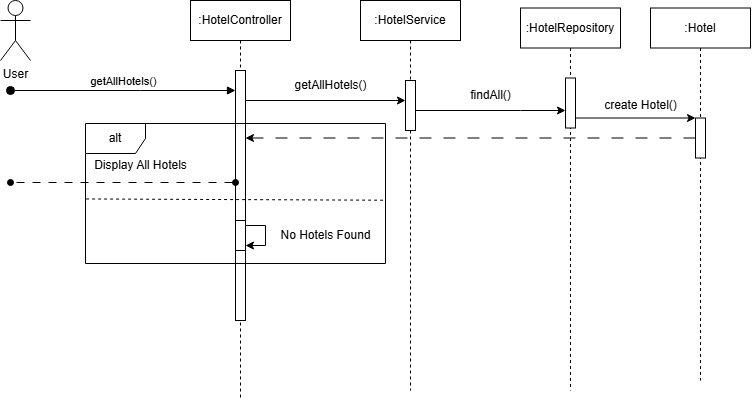

The diagram above was exported from draw.io. Its source (the exported page's mxGraphModel, read from the mxfile embedded in the PNG):
<mxGraphModel dx="875" dy="435" grid="1" gridSize="10" guides="1" tooltips="1" connect="1" arrows="1" fold="1" page="1" pageScale="1" pageWidth="850" pageHeight="1100" math="0" shadow="0">
  <root>
    <mxCell id="0" />
    <mxCell id="1" parent="0" />
    <mxCell id="aM9ryv3xv72pqoxQDRHE-1" value=":HotelController" style="shape=umlLifeline;perimeter=lifelinePerimeter;whiteSpace=wrap;html=1;container=0;dropTarget=0;collapsible=0;recursiveResize=0;outlineConnect=0;portConstraint=eastwest;newEdgeStyle={&quot;edgeStyle&quot;:&quot;elbowEdgeStyle&quot;,&quot;elbow&quot;:&quot;vertical&quot;,&quot;curved&quot;:0,&quot;rounded&quot;:0};" parent="1" vertex="1">
      <mxGeometry x="230" y="20" width="100" height="400" as="geometry" />
    </mxCell>
    <mxCell id="aM9ryv3xv72pqoxQDRHE-2" value="" style="html=1;points=[];perimeter=orthogonalPerimeter;outlineConnect=0;targetShapes=umlLifeline;portConstraint=eastwest;newEdgeStyle={&quot;edgeStyle&quot;:&quot;elbowEdgeStyle&quot;,&quot;elbow&quot;:&quot;vertical&quot;,&quot;curved&quot;:0,&quot;rounded&quot;:0};" parent="aM9ryv3xv72pqoxQDRHE-1" vertex="1">
      <mxGeometry x="45" y="70" width="10" height="250" as="geometry" />
    </mxCell>
    <mxCell id="aM9ryv3xv72pqoxQDRHE-5" value=":HotelService" style="shape=umlLifeline;perimeter=lifelinePerimeter;whiteSpace=wrap;html=1;container=0;dropTarget=0;collapsible=0;recursiveResize=0;outlineConnect=0;portConstraint=eastwest;newEdgeStyle={&quot;edgeStyle&quot;:&quot;elbowEdgeStyle&quot;,&quot;elbow&quot;:&quot;vertical&quot;,&quot;curved&quot;:0,&quot;rounded&quot;:0};" parent="1" vertex="1">
      <mxGeometry x="400" y="20" width="100" height="390" as="geometry" />
    </mxCell>
    <mxCell id="toyI6sl-NpcwB1CqgBFm-68" value="" style="html=1;points=[];perimeter=orthogonalPerimeter;outlineConnect=0;targetShapes=umlLifeline;portConstraint=eastwest;newEdgeStyle={&quot;edgeStyle&quot;:&quot;elbowEdgeStyle&quot;,&quot;elbow&quot;:&quot;vertical&quot;,&quot;curved&quot;:0,&quot;rounded&quot;:0};" parent="aM9ryv3xv72pqoxQDRHE-5" vertex="1">
      <mxGeometry x="45" y="80" width="10" height="50" as="geometry" />
    </mxCell>
    <mxCell id="toyI6sl-NpcwB1CqgBFm-1" value="User" style="shape=umlActor;verticalLabelPosition=bottom;verticalAlign=top;html=1;outlineConnect=0;" parent="1" vertex="1">
      <mxGeometry x="40" y="20" width="30" height="60" as="geometry" />
    </mxCell>
    <mxCell id="toyI6sl-NpcwB1CqgBFm-2" value=":HotelRepository" style="shape=umlLifeline;perimeter=lifelinePerimeter;whiteSpace=wrap;html=1;container=0;dropTarget=0;collapsible=0;recursiveResize=0;outlineConnect=0;portConstraint=eastwest;newEdgeStyle={&quot;edgeStyle&quot;:&quot;elbowEdgeStyle&quot;,&quot;elbow&quot;:&quot;vertical&quot;,&quot;curved&quot;:0,&quot;rounded&quot;:0};" parent="1" vertex="1">
      <mxGeometry x="560" y="27.5" width="100" height="382.5" as="geometry" />
    </mxCell>
    <mxCell id="toyI6sl-NpcwB1CqgBFm-59" value="" style="html=1;points=[];perimeter=orthogonalPerimeter;outlineConnect=0;targetShapes=umlLifeline;portConstraint=eastwest;newEdgeStyle={&quot;edgeStyle&quot;:&quot;elbowEdgeStyle&quot;,&quot;elbow&quot;:&quot;vertical&quot;,&quot;curved&quot;:0,&quot;rounded&quot;:0};" parent="toyI6sl-NpcwB1CqgBFm-2" vertex="1">
      <mxGeometry x="45" y="70" width="10" height="50" as="geometry" />
    </mxCell>
    <mxCell id="toyI6sl-NpcwB1CqgBFm-4" value=":Hotel" style="shape=umlLifeline;perimeter=lifelinePerimeter;whiteSpace=wrap;html=1;container=0;dropTarget=0;collapsible=0;recursiveResize=0;outlineConnect=0;portConstraint=eastwest;newEdgeStyle={&quot;edgeStyle&quot;:&quot;elbowEdgeStyle&quot;,&quot;elbow&quot;:&quot;vertical&quot;,&quot;curved&quot;:0,&quot;rounded&quot;:0};" parent="1" vertex="1">
      <mxGeometry x="690" y="27.5" width="100" height="372.5" as="geometry" />
    </mxCell>
    <mxCell id="toyI6sl-NpcwB1CqgBFm-5" value="&lt;span style=&quot;color: rgba(0, 0, 0, 0); font-family: monospace; font-size: 0px; text-align: start;&quot;&gt;%3CmxGraphModel%3E%3Croot%3E%3CmxCell%20id%3D%220%22%2F%3E%3CmxCell%20id%3D%221%22%20parent%3D%220%22%2F%3E%3CmxCell%20id%3D%222%22%20value%3D%22%3AHotel%22%20style%3D%22shape%3DumlLifeline%3Bperimeter%3DlifelinePerimeter%3BwhiteSpace%3Dwrap%3Bhtml%3D1%3Bcontainer%3D0%3BdropTarget%3D0%3Bcollapsible%3D0%3BrecursiveResize%3D0%3BoutlineConnect%3D0%3BportConstraint%3Deastwest%3BnewEdgeStyle%3D%7B%26quot%3BedgeStyle%26quot%3B%3A%26quot%3BelbowEdgeStyle%26quot%3B%2C%26quot%3Belbow%26quot%3B%3A%26quot%3Bvertical%26quot%3B%2C%26quot%3Bcurved%26quot%3B%3A0%2C%26quot%3Brounded%26quot%3B%3A0%7D%3B%22%20vertex%3D%221%22%20parent%3D%221%22%3E%3CmxGeometry%20x%3D%22620%22%20y%3D%2220%22%20width%3D%22100%22%20height%3D%22300%22%20as%3D%22geometry%22%2F%3E%3C%2FmxCell%3E%3CmxCell%20id%3D%223%22%20value%3D%22%22%20style%3D%22html%3D1%3Bpoints%3D%5B%5D%3Bperimeter%3DorthogonalPerimeter%3BoutlineConnect%3D0%3BtargetShapes%3DumlLifeline%3BportConstraint%3Deastwest%3BnewEdgeStyle%3D%7B%26quot%3BedgeStyle%26quot%3B%3A%26quot%3BelbowEdgeStyle%26quot%3B%2C%26quot%3Belbow%26quot%3B%3A%26quot%3Bvertical%26quot%3B%2C%26quot%3Bcurved%26quot%3B%3A0%2C%26quot%3Brounded%26quot%3B%3A0%7D%3B%22%20vertex%3D%221%22%20parent%3D%222%22%3E%3CmxGeometry%20x%3D%2245%22%20y%3D%22110%22%20width%3D%2210%22%20height%3D%2240%22%20as%3D%22geometry%22%2F%3E%3C%2FmxCell%3E%3C%2Froot%3E%3C%2FmxGraphModel%3E&lt;/span&gt;" style="html=1;points=[];perimeter=orthogonalPerimeter;outlineConnect=0;targetShapes=umlLifeline;portConstraint=eastwest;newEdgeStyle={&quot;edgeStyle&quot;:&quot;elbowEdgeStyle&quot;,&quot;elbow&quot;:&quot;vertical&quot;,&quot;curved&quot;:0,&quot;rounded&quot;:0};" parent="toyI6sl-NpcwB1CqgBFm-4" vertex="1">
      <mxGeometry x="45" y="110" width="10" height="40" as="geometry" />
    </mxCell>
    <mxCell id="aM9ryv3xv72pqoxQDRHE-3" value="getAllHotels()" style="html=1;verticalAlign=bottom;startArrow=oval;endArrow=block;startSize=8;edgeStyle=elbowEdgeStyle;elbow=vertical;curved=0;rounded=0;" parent="1" target="aM9ryv3xv72pqoxQDRHE-2" edge="1">
      <mxGeometry relative="1" as="geometry">
        <mxPoint x="50" y="110" as="sourcePoint" />
        <mxPoint x="195" y="130" as="targetPoint" />
        <Array as="points">
          <mxPoint x="180" y="110" />
        </Array>
      </mxGeometry>
    </mxCell>
    <mxCell id="toyI6sl-NpcwB1CqgBFm-60" value="" style="endArrow=classic;html=1;rounded=0;" parent="1" source="toyI6sl-NpcwB1CqgBFm-68" target="toyI6sl-NpcwB1CqgBFm-59" edge="1">
      <mxGeometry width="50" height="50" relative="1" as="geometry">
        <mxPoint x="405" y="190" as="sourcePoint" />
        <mxPoint x="520" y="190" as="targetPoint" />
        <Array as="points">
          <mxPoint x="560" y="130" />
        </Array>
      </mxGeometry>
    </mxCell>
    <mxCell id="toyI6sl-NpcwB1CqgBFm-67" value="" style="endArrow=classic;html=1;rounded=0;" parent="1" edge="1">
      <mxGeometry width="50" height="50" relative="1" as="geometry">
        <mxPoint x="285" y="120" as="sourcePoint" />
        <mxPoint x="445" y="120" as="targetPoint" />
      </mxGeometry>
    </mxCell>
    <mxCell id="toyI6sl-NpcwB1CqgBFm-69" value="getAllHotels()" style="text;html=1;align=center;verticalAlign=middle;resizable=0;points=[];autosize=1;strokeColor=none;fillColor=none;" parent="1" vertex="1">
      <mxGeometry x="320" y="90" width="100" height="30" as="geometry" />
    </mxCell>
    <mxCell id="toyI6sl-NpcwB1CqgBFm-70" value="findAll()" style="text;html=1;align=center;verticalAlign=middle;resizable=0;points=[];autosize=1;strokeColor=none;fillColor=none;" parent="1" vertex="1">
      <mxGeometry x="500" y="100" width="60" height="30" as="geometry" />
    </mxCell>
    <mxCell id="toyI6sl-NpcwB1CqgBFm-72" value="" style="endArrow=classic;html=1;rounded=0;" parent="1" source="toyI6sl-NpcwB1CqgBFm-59" target="toyI6sl-NpcwB1CqgBFm-5" edge="1">
      <mxGeometry width="50" height="50" relative="1" as="geometry">
        <mxPoint x="470" y="250" as="sourcePoint" />
        <mxPoint x="520" y="200" as="targetPoint" />
      </mxGeometry>
    </mxCell>
    <mxCell id="toyI6sl-NpcwB1CqgBFm-73" value="create Hotel()" style="text;html=1;align=center;verticalAlign=middle;resizable=0;points=[];autosize=1;strokeColor=none;fillColor=none;" parent="1" vertex="1">
      <mxGeometry x="630" y="110" width="100" height="30" as="geometry" />
    </mxCell>
    <mxCell id="toyI6sl-NpcwB1CqgBFm-75" value="" style="endArrow=classic;html=1;rounded=0;dashed=1;dashPattern=12 12;" parent="1" source="toyI6sl-NpcwB1CqgBFm-5" target="aM9ryv3xv72pqoxQDRHE-2" edge="1">
      <mxGeometry width="50" height="50" relative="1" as="geometry">
        <mxPoint x="470" y="210" as="sourcePoint" />
        <mxPoint x="520" y="160" as="targetPoint" />
      </mxGeometry>
    </mxCell>
    <mxCell id="toyI6sl-NpcwB1CqgBFm-77" value="alt" style="shape=umlFrame;whiteSpace=wrap;html=1;pointerEvents=0;" parent="1" vertex="1">
      <mxGeometry x="125" y="143" width="300" height="140" as="geometry" />
    </mxCell>
    <mxCell id="toyI6sl-NpcwB1CqgBFm-79" value="" style="endArrow=none;dashed=1;html=1;rounded=0;exitX=0.002;exitY=0.539;exitDx=0;exitDy=0;exitPerimeter=0;entryX=1.002;entryY=0.548;entryDx=0;entryDy=0;entryPerimeter=0;" parent="1" source="toyI6sl-NpcwB1CqgBFm-77" target="toyI6sl-NpcwB1CqgBFm-77" edge="1">
      <mxGeometry width="50" height="50" relative="1" as="geometry">
        <mxPoint x="470" y="210" as="sourcePoint" />
        <mxPoint x="520" y="160" as="targetPoint" />
      </mxGeometry>
    </mxCell>
    <mxCell id="toyI6sl-NpcwB1CqgBFm-80" value="" style="endArrow=oval;html=1;rounded=0;startArrow=oval;startFill=1;endFill=1;dashed=1;dashPattern=8 8;" parent="1" edge="1">
      <mxGeometry width="50" height="50" relative="1" as="geometry">
        <mxPoint x="275" y="202" as="sourcePoint" />
        <mxPoint x="50" y="202" as="targetPoint" />
        <Array as="points">
          <mxPoint x="50" y="202" />
        </Array>
      </mxGeometry>
    </mxCell>
    <mxCell id="toyI6sl-NpcwB1CqgBFm-82" value="Display All Hotels" style="text;html=1;align=center;verticalAlign=middle;resizable=0;points=[];autosize=1;strokeColor=none;fillColor=none;" parent="1" vertex="1">
      <mxGeometry x="120" y="170" width="120" height="30" as="geometry" />
    </mxCell>
    <mxCell id="toyI6sl-NpcwB1CqgBFm-88" value="&lt;span style=&quot;color: rgba(0, 0, 0, 0); font-family: monospace; font-size: 0px; text-align: start;&quot;&gt;%3CmxGraphModel%3E%3Croot%3E%3CmxCell%20id%3D%220%22%2F%3E%3CmxCell%20id%3D%221%22%20parent%3D%220%22%2F%3E%3CmxCell%20id%3D%222%22%20value%3D%22%3AHotel%22%20style%3D%22shape%3DumlLifeline%3Bperimeter%3DlifelinePerimeter%3BwhiteSpace%3Dwrap%3Bhtml%3D1%3Bcontainer%3D0%3BdropTarget%3D0%3Bcollapsible%3D0%3BrecursiveResize%3D0%3BoutlineConnect%3D0%3BportConstraint%3Deastwest%3BnewEdgeStyle%3D%7B%26quot%3BedgeStyle%26quot%3B%3A%26quot%3BelbowEdgeStyle%26quot%3B%2C%26quot%3Belbow%26quot%3B%3A%26quot%3Bvertical%26quot%3B%2C%26quot%3Bcurved%26quot%3B%3A0%2C%26quot%3Brounded%26quot%3B%3A0%7D%3B%22%20vertex%3D%221%22%20parent%3D%221%22%3E%3CmxGeometry%20x%3D%22620%22%20y%3D%2220%22%20width%3D%22100%22%20height%3D%22300%22%20as%3D%22geometry%22%2F%3E%3C%2FmxCell%3E%3CmxCell%20id%3D%223%22%20value%3D%22%22%20style%3D%22html%3D1%3Bpoints%3D%5B%5D%3Bperimeter%3DorthogonalPerimeter%3BoutlineConnect%3D0%3BtargetShapes%3DumlLifeline%3BportConstraint%3Deastwest%3BnewEdgeStyle%3D%7B%26quot%3BedgeStyle%26quot%3B%3A%26quot%3BelbowEdgeStyle%26quot%3B%2C%26quot%3Belbow%26quot%3B%3A%26quot%3Bvertical%26quot%3B%2C%26quot%3Bcurved%26quot%3B%3A0%2C%26quot%3Brounded%26quot%3B%3A0%7D%3B%22%20vertex%3D%221%22%20parent%3D%222%22%3E%3CmxGeometry%20x%3D%2245%22%20y%3D%22110%22%20width%3D%2210%22%20height%3D%2240%22%20as%3D%22geometry%22%2F%3E%3C%2FmxCell%3E%3C%2Froot%3E%3C%2FmxGraphModel%3E&lt;/span&gt;" style="html=1;points=[];perimeter=orthogonalPerimeter;outlineConnect=0;targetShapes=umlLifeline;portConstraint=eastwest;newEdgeStyle={&quot;edgeStyle&quot;:&quot;elbowEdgeStyle&quot;,&quot;elbow&quot;:&quot;vertical&quot;,&quot;curved&quot;:0,&quot;rounded&quot;:0};" parent="1" vertex="1">
      <mxGeometry x="275" y="240" width="10" height="30" as="geometry" />
    </mxCell>
    <mxCell id="toyI6sl-NpcwB1CqgBFm-89" value="" style="endArrow=classic;html=1;rounded=0;" parent="1" source="toyI6sl-NpcwB1CqgBFm-88" target="toyI6sl-NpcwB1CqgBFm-88" edge="1">
      <mxGeometry width="50" height="50" relative="1" as="geometry">
        <mxPoint x="470" y="180" as="sourcePoint" />
        <mxPoint x="520" y="130" as="targetPoint" />
      </mxGeometry>
    </mxCell>
    <mxCell id="toyI6sl-NpcwB1CqgBFm-90" value="No Hotels Found" style="text;html=1;align=center;verticalAlign=middle;resizable=0;points=[];autosize=1;strokeColor=none;fillColor=none;" parent="1" vertex="1">
      <mxGeometry x="310" y="240" width="110" height="30" as="geometry" />
    </mxCell>
  </root>
</mxGraphModel>